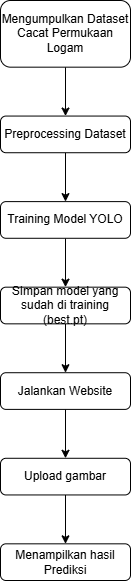

The diagram above was exported from draw.io. Its source (the exported page's mxGraphModel, read from the mxfile embedded in the PNG):
<mxGraphModel dx="1030" dy="527" grid="1" gridSize="10" guides="1" tooltips="1" connect="1" arrows="1" fold="1" page="1" pageScale="1" pageWidth="1169" pageHeight="827" math="0" shadow="0">
  <root>
    <mxCell id="0" />
    <mxCell id="1" parent="0" />
    <mxCell id="4pZrg0UTaJIvEUABjbJx-14" connectable="0" parent="1" style="group" value="" vertex="1">
      <mxGeometry height="550" width="130" x="350" y="100" as="geometry" />
    </mxCell>
    <mxCell id="4pZrg0UTaJIvEUABjbJx-3" edge="1" parent="4pZrg0UTaJIvEUABjbJx-14" source="4pZrg0UTaJIvEUABjbJx-1" style="edgeStyle=orthogonalEdgeStyle;rounded=0;orthogonalLoop=1;jettySize=auto;html=1;" target="4pZrg0UTaJIvEUABjbJx-2" value="">
      <mxGeometry relative="1" as="geometry" />
    </mxCell>
    <mxCell id="4pZrg0UTaJIvEUABjbJx-1" parent="4pZrg0UTaJIvEUABjbJx-14" style="rounded=1;whiteSpace=wrap;html=1;" value="Mengumpulkan Dataset Cacat Permukaan Logam" vertex="1">
      <mxGeometry height="66.67" width="130" y="-30" as="geometry" />
    </mxCell>
    <mxCell id="4pZrg0UTaJIvEUABjbJx-5" edge="1" parent="4pZrg0UTaJIvEUABjbJx-14" source="4pZrg0UTaJIvEUABjbJx-2" style="edgeStyle=orthogonalEdgeStyle;rounded=0;orthogonalLoop=1;jettySize=auto;html=1;" target="4pZrg0UTaJIvEUABjbJx-4" value="">
      <mxGeometry relative="1" as="geometry" />
    </mxCell>
    <mxCell id="4pZrg0UTaJIvEUABjbJx-2" parent="4pZrg0UTaJIvEUABjbJx-14" style="rounded=1;whiteSpace=wrap;html=1;" value="Preprocessing Dataset" vertex="1">
      <mxGeometry height="36.666666666666664" width="130" y="85.55555555555556" as="geometry" />
    </mxCell>
    <mxCell id="4pZrg0UTaJIvEUABjbJx-7" edge="1" parent="4pZrg0UTaJIvEUABjbJx-14" source="4pZrg0UTaJIvEUABjbJx-4" style="edgeStyle=orthogonalEdgeStyle;rounded=0;orthogonalLoop=1;jettySize=auto;html=1;" target="4pZrg0UTaJIvEUABjbJx-6" value="">
      <mxGeometry relative="1" as="geometry" />
    </mxCell>
    <mxCell id="4pZrg0UTaJIvEUABjbJx-4" parent="4pZrg0UTaJIvEUABjbJx-14" style="whiteSpace=wrap;html=1;rounded=1;" value="Training Model YOLO" vertex="1">
      <mxGeometry height="36.666666666666664" width="130" y="171.11111111111111" as="geometry" />
    </mxCell>
    <mxCell id="4pZrg0UTaJIvEUABjbJx-9" edge="1" parent="4pZrg0UTaJIvEUABjbJx-14" source="4pZrg0UTaJIvEUABjbJx-6" style="edgeStyle=orthogonalEdgeStyle;rounded=0;orthogonalLoop=1;jettySize=auto;html=1;" target="4pZrg0UTaJIvEUABjbJx-8" value="">
      <mxGeometry relative="1" as="geometry" />
    </mxCell>
    <mxCell id="4pZrg0UTaJIvEUABjbJx-6" parent="4pZrg0UTaJIvEUABjbJx-14" style="whiteSpace=wrap;html=1;rounded=1;" value="SImpan model yang sudah di training (best.pt)" vertex="1">
      <mxGeometry height="36.666666666666664" width="130" y="256.6666666666667" as="geometry" />
    </mxCell>
    <mxCell id="4pZrg0UTaJIvEUABjbJx-11" edge="1" parent="4pZrg0UTaJIvEUABjbJx-14" source="4pZrg0UTaJIvEUABjbJx-8" style="edgeStyle=orthogonalEdgeStyle;rounded=0;orthogonalLoop=1;jettySize=auto;html=1;" target="4pZrg0UTaJIvEUABjbJx-10" value="">
      <mxGeometry relative="1" as="geometry" />
    </mxCell>
    <mxCell id="4pZrg0UTaJIvEUABjbJx-8" parent="4pZrg0UTaJIvEUABjbJx-14" style="whiteSpace=wrap;html=1;rounded=1;" value="Jalankan Website" vertex="1">
      <mxGeometry height="36.666666666666664" width="130" y="342.22222222222223" as="geometry" />
    </mxCell>
    <mxCell id="4pZrg0UTaJIvEUABjbJx-13" edge="1" parent="4pZrg0UTaJIvEUABjbJx-14" source="4pZrg0UTaJIvEUABjbJx-10" style="edgeStyle=orthogonalEdgeStyle;rounded=0;orthogonalLoop=1;jettySize=auto;html=1;" target="4pZrg0UTaJIvEUABjbJx-12" value="">
      <mxGeometry relative="1" as="geometry" />
    </mxCell>
    <mxCell id="4pZrg0UTaJIvEUABjbJx-10" parent="4pZrg0UTaJIvEUABjbJx-14" style="whiteSpace=wrap;html=1;rounded=1;" value="Upload gambar" vertex="1">
      <mxGeometry height="36.666666666666664" width="130" y="427.77777777777777" as="geometry" />
    </mxCell>
    <mxCell id="4pZrg0UTaJIvEUABjbJx-12" parent="4pZrg0UTaJIvEUABjbJx-14" style="whiteSpace=wrap;html=1;rounded=1;" value="Menampilkan hasil Prediksi" vertex="1">
      <mxGeometry height="36.666666666666664" width="130" y="513.3333333333334" as="geometry" />
    </mxCell>
  </root>
</mxGraphModel>